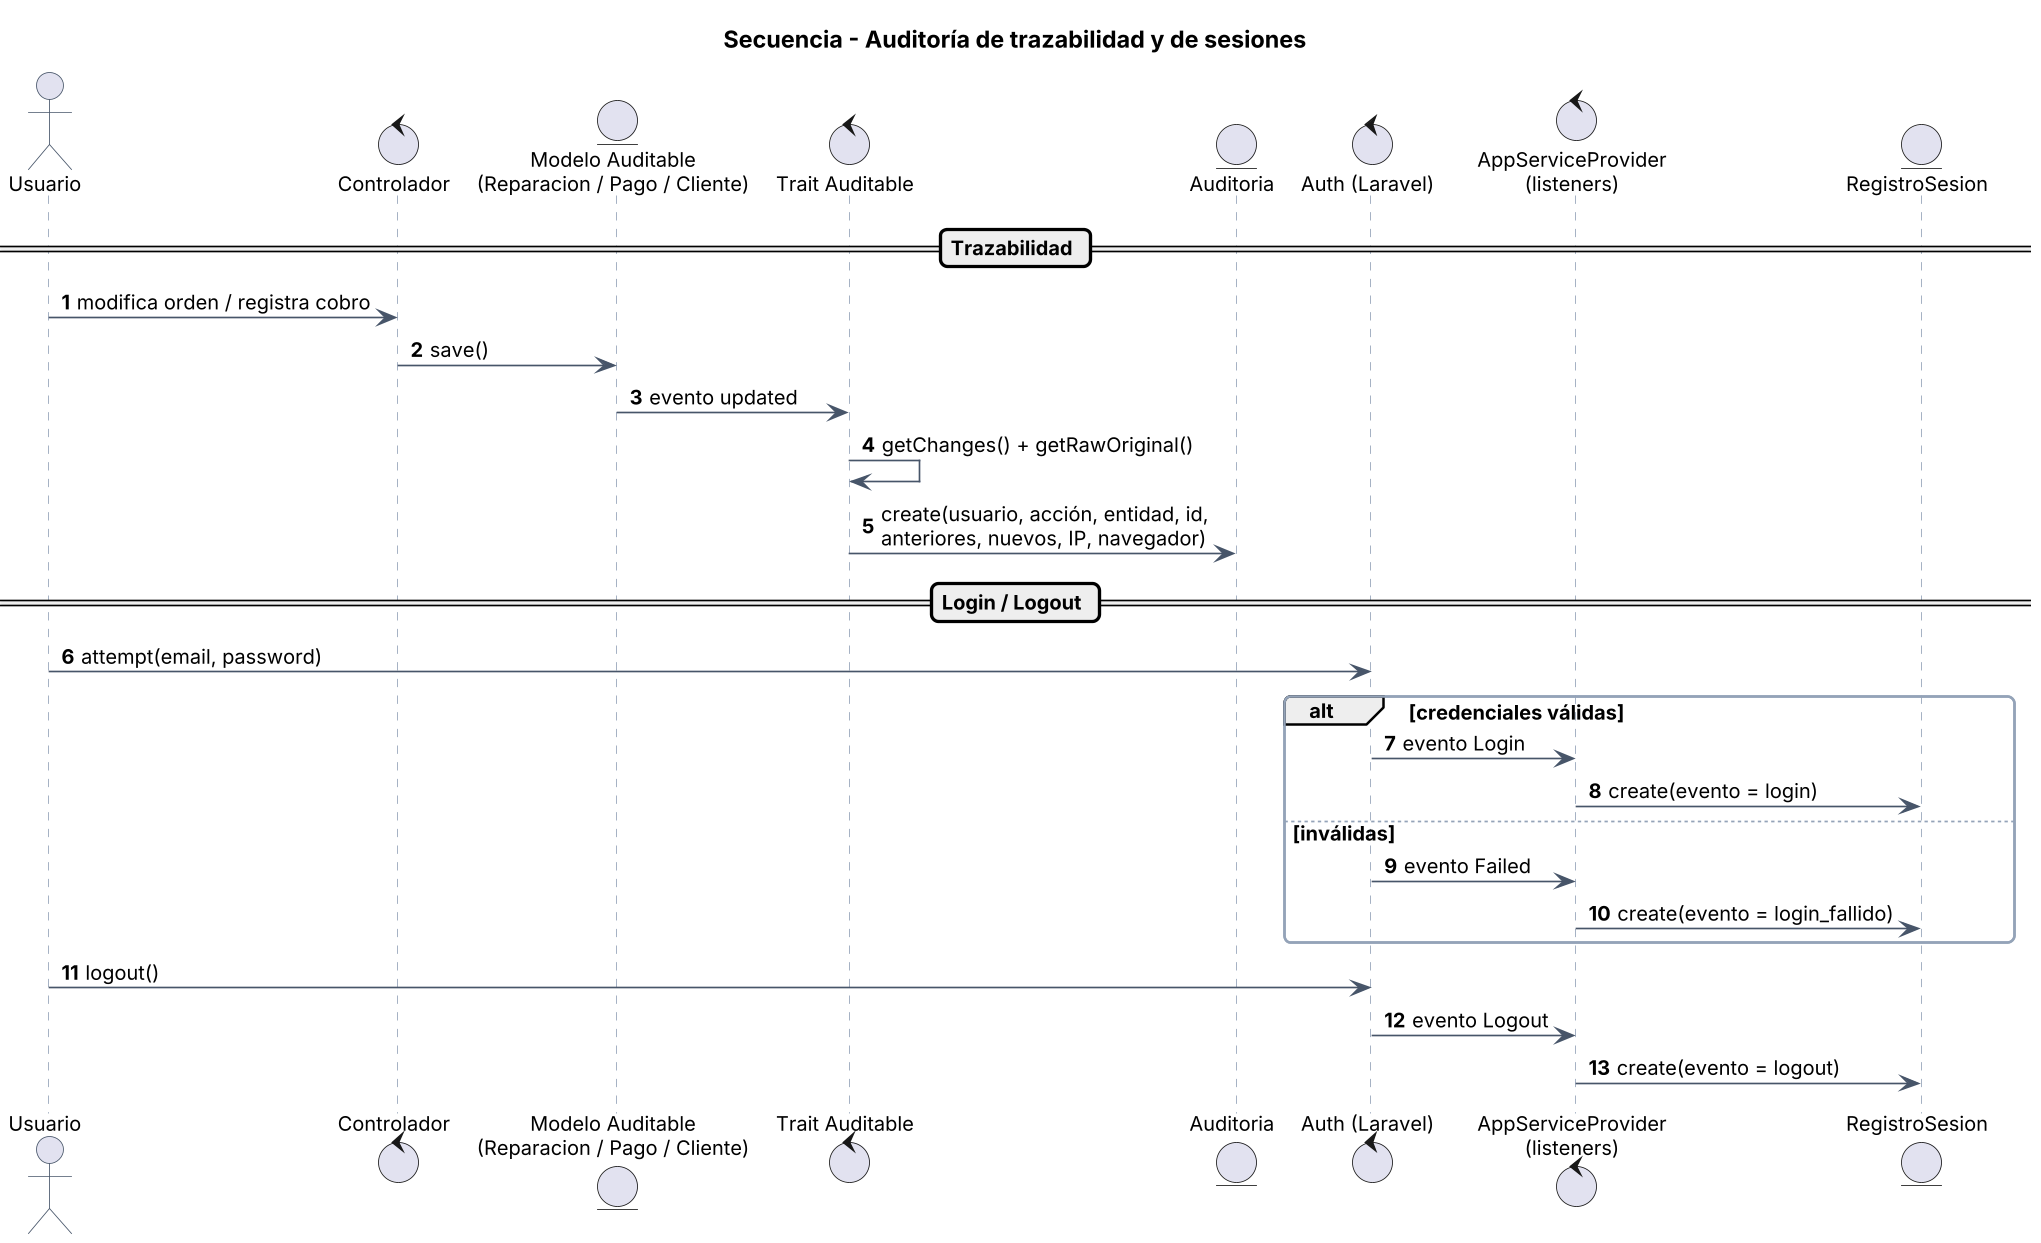

The diagram above was rendered by PlantUML. Its source (embedded in the PNG):
@startuml
!include estilo.iuml
title Secuencia - Auditoría de trazabilidad y de sesiones
autonumber
actor Usuario as U
control "Controlador" as C
entity "Modelo Auditable\n(Reparacion / Pago / Cliente)" as M
control "Trait Auditable" as T
entity "Auditoria" as A
control "Auth (Laravel)" as AU
control "AppServiceProvider\n(listeners)" as L
entity "RegistroSesion" as RS
== Trazabilidad ==
U -> C : modifica orden / registra cobro
C -> M : save()
M -> T : evento updated
T -> T : getChanges() + getRawOriginal()
T -> A : create(usuario, acción, entidad, id,\nanteriores, nuevos, IP, navegador)
== Login / Logout ==
U -> AU : attempt(email, password)
alt credenciales válidas
  AU -> L : evento Login
  L -> RS : create(evento = login)
else inválidas
  AU -> L : evento Failed
  L -> RS : create(evento = login_fallido)
end
U -> AU : logout()
AU -> L : evento Logout
L -> RS : create(evento = logout)
@enduml